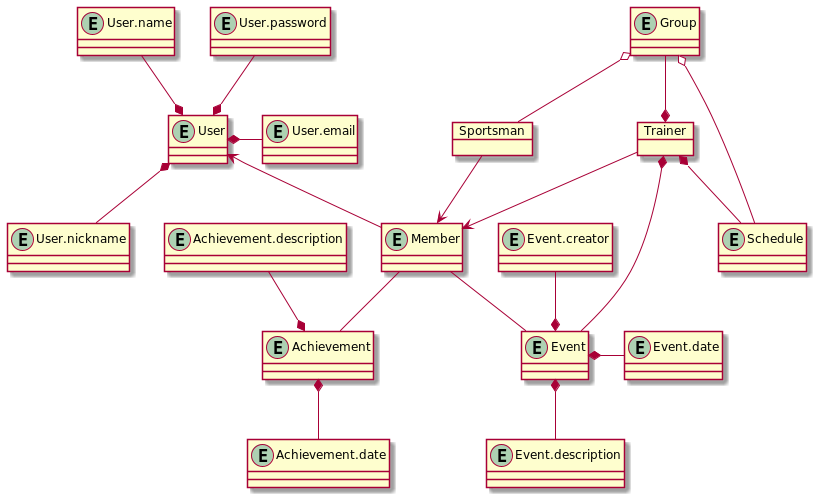

The diagram above was rendered by PlantUML. Its source (embedded in the PNG):
@startuml

    entity User
    entity User.name
    entity User.email
    entity User.nickname
    entity User.password

    User.name -d-* User
    User.email -l-* User
    User.nickname -u-* User
    User.password -d-* User

    entity Event
    entity Event.date
    entity Event.description
    entity Event.creator

    Event.date -l-* Event
    Event.description -u-* Event
    Event.creator -d-* Event

    entity Achievement
    entity Achievement.date
    entity Achievement.description

    entity Group

    Achievement.date -u-* Achievement
    Achievement.description -d-* Achievement

    entity Schedule

    entity Member
    object Trainer
    object Sportsman

    Trainer --> Member
    Sportsman --> Member
    Member -u-> User

    Member -- Achievement
    Member -- Event
    Trainer *-- Event

    Group o-- Sportsman
    Group --* Trainer

    Group o-- Schedule
    Trainer *-- Schedule

@enduml